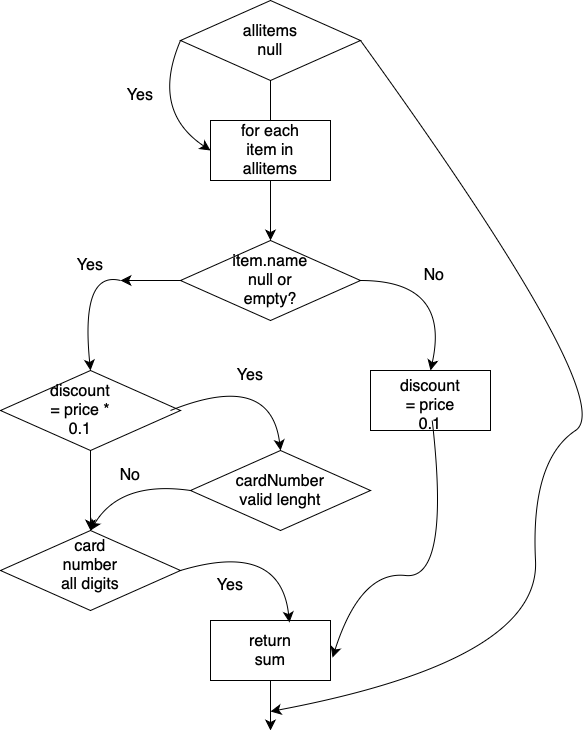

The diagram above was exported from draw.io. Its source (the exported page's mxGraphModel, read from the mxfile embedded in the PNG):
<mxGraphModel dx="1411" dy="756" grid="1" gridSize="10" guides="1" tooltips="1" connect="1" arrows="1" fold="1" page="1" pageScale="1" pageWidth="827" pageHeight="1169" math="0" shadow="0">
  <root>
    <mxCell id="0" />
    <mxCell id="1" parent="0" />
    <mxCell id="2MLzeU3U3e7MR9qJz9sJ-21" style="edgeStyle=none;curved=1;rounded=0;orthogonalLoop=1;jettySize=auto;html=1;exitX=0;exitY=0.5;exitDx=0;exitDy=0;entryX=0;entryY=0.5;entryDx=0;entryDy=0;fontSize=12;startSize=8;endSize=8;" edge="1" parent="1" source="2MLzeU3U3e7MR9qJz9sJ-1" target="2MLzeU3U3e7MR9qJz9sJ-2">
      <mxGeometry relative="1" as="geometry">
        <Array as="points">
          <mxPoint x="160" y="130" />
        </Array>
      </mxGeometry>
    </mxCell>
    <mxCell id="2MLzeU3U3e7MR9qJz9sJ-22" style="edgeStyle=none;curved=1;rounded=0;orthogonalLoop=1;jettySize=auto;html=1;exitX=0.5;exitY=1;exitDx=0;exitDy=0;entryX=0.5;entryY=0;entryDx=0;entryDy=0;fontSize=12;startSize=8;endSize=8;" edge="1" parent="1" source="2MLzeU3U3e7MR9qJz9sJ-1" target="2MLzeU3U3e7MR9qJz9sJ-16">
      <mxGeometry relative="1" as="geometry" />
    </mxCell>
    <mxCell id="2MLzeU3U3e7MR9qJz9sJ-44" style="edgeStyle=none;curved=1;rounded=0;orthogonalLoop=1;jettySize=auto;html=1;exitX=1;exitY=0.5;exitDx=0;exitDy=0;fontSize=12;startSize=8;endSize=8;" edge="1" parent="1" source="2MLzeU3U3e7MR9qJz9sJ-1">
      <mxGeometry relative="1" as="geometry">
        <mxPoint x="280" y="731" as="targetPoint" />
        <Array as="points">
          <mxPoint x="630" y="420" />
          <mxPoint x="540" y="480" />
          <mxPoint x="550" y="680" />
        </Array>
      </mxGeometry>
    </mxCell>
    <mxCell id="2MLzeU3U3e7MR9qJz9sJ-1" value="" style="rhombus;whiteSpace=wrap;html=1;" vertex="1" parent="1">
      <mxGeometry x="190" y="20" width="180" height="80" as="geometry" />
    </mxCell>
    <mxCell id="2MLzeU3U3e7MR9qJz9sJ-24" style="edgeStyle=none;curved=1;rounded=0;orthogonalLoop=1;jettySize=auto;html=1;exitX=0.5;exitY=1;exitDx=0;exitDy=0;entryX=0.5;entryY=0;entryDx=0;entryDy=0;fontSize=12;startSize=8;endSize=8;" edge="1" parent="1" source="2MLzeU3U3e7MR9qJz9sJ-2" target="2MLzeU3U3e7MR9qJz9sJ-3">
      <mxGeometry relative="1" as="geometry" />
    </mxCell>
    <mxCell id="2MLzeU3U3e7MR9qJz9sJ-2" value="" style="rounded=0;whiteSpace=wrap;html=1;" vertex="1" parent="1">
      <mxGeometry x="220" y="140" width="120" height="60" as="geometry" />
    </mxCell>
    <mxCell id="2MLzeU3U3e7MR9qJz9sJ-25" style="edgeStyle=none;curved=1;rounded=0;orthogonalLoop=1;jettySize=auto;html=1;exitX=1;exitY=0.5;exitDx=0;exitDy=0;entryX=0.5;entryY=0;entryDx=0;entryDy=0;fontSize=12;startSize=8;endSize=8;" edge="1" parent="1" source="2MLzeU3U3e7MR9qJz9sJ-3" target="2MLzeU3U3e7MR9qJz9sJ-5">
      <mxGeometry relative="1" as="geometry">
        <Array as="points">
          <mxPoint x="460" y="300" />
        </Array>
      </mxGeometry>
    </mxCell>
    <mxCell id="2MLzeU3U3e7MR9qJz9sJ-26" style="edgeStyle=none;curved=1;rounded=0;orthogonalLoop=1;jettySize=auto;html=1;exitX=0;exitY=0.5;exitDx=0;exitDy=0;entryX=0.5;entryY=0;entryDx=0;entryDy=0;fontSize=12;startSize=8;endSize=8;" edge="1" parent="1" target="2MLzeU3U3e7MR9qJz9sJ-4">
      <mxGeometry relative="1" as="geometry">
        <mxPoint x="130" y="300" as="sourcePoint" />
        <Array as="points">
          <mxPoint x="90" y="290" />
        </Array>
      </mxGeometry>
    </mxCell>
    <mxCell id="2MLzeU3U3e7MR9qJz9sJ-3" value="" style="rhombus;whiteSpace=wrap;html=1;" vertex="1" parent="1">
      <mxGeometry x="190" y="260" width="180" height="80" as="geometry" />
    </mxCell>
    <mxCell id="2MLzeU3U3e7MR9qJz9sJ-39" style="edgeStyle=none;curved=1;rounded=0;orthogonalLoop=1;jettySize=auto;html=1;exitX=0.5;exitY=1;exitDx=0;exitDy=0;entryX=0.5;entryY=0;entryDx=0;entryDy=0;fontSize=12;startSize=8;endSize=8;" edge="1" parent="1" source="2MLzeU3U3e7MR9qJz9sJ-4" target="2MLzeU3U3e7MR9qJz9sJ-7">
      <mxGeometry relative="1" as="geometry" />
    </mxCell>
    <mxCell id="2MLzeU3U3e7MR9qJz9sJ-4" value="" style="rhombus;whiteSpace=wrap;html=1;" vertex="1" parent="1">
      <mxGeometry x="10" y="390" width="180" height="80" as="geometry" />
    </mxCell>
    <mxCell id="2MLzeU3U3e7MR9qJz9sJ-5" value="" style="rounded=0;whiteSpace=wrap;html=1;" vertex="1" parent="1">
      <mxGeometry x="380" y="390" width="120" height="60" as="geometry" />
    </mxCell>
    <mxCell id="2MLzeU3U3e7MR9qJz9sJ-40" style="edgeStyle=none;curved=1;rounded=0;orthogonalLoop=1;jettySize=auto;html=1;exitX=0;exitY=0.5;exitDx=0;exitDy=0;entryX=0.5;entryY=0;entryDx=0;entryDy=0;fontSize=12;startSize=8;endSize=8;" edge="1" parent="1" source="2MLzeU3U3e7MR9qJz9sJ-6" target="2MLzeU3U3e7MR9qJz9sJ-7">
      <mxGeometry relative="1" as="geometry">
        <Array as="points">
          <mxPoint x="130" y="500" />
        </Array>
      </mxGeometry>
    </mxCell>
    <mxCell id="2MLzeU3U3e7MR9qJz9sJ-6" value="" style="rhombus;whiteSpace=wrap;html=1;" vertex="1" parent="1">
      <mxGeometry x="200" y="470" width="180" height="80" as="geometry" />
    </mxCell>
    <mxCell id="2MLzeU3U3e7MR9qJz9sJ-7" value="" style="rhombus;whiteSpace=wrap;html=1;" vertex="1" parent="1">
      <mxGeometry x="10" y="550" width="180" height="80" as="geometry" />
    </mxCell>
    <mxCell id="2MLzeU3U3e7MR9qJz9sJ-43" style="edgeStyle=none;curved=1;rounded=0;orthogonalLoop=1;jettySize=auto;html=1;exitX=0.5;exitY=1;exitDx=0;exitDy=0;fontSize=12;startSize=8;endSize=8;" edge="1" parent="1" source="2MLzeU3U3e7MR9qJz9sJ-8">
      <mxGeometry relative="1" as="geometry">
        <mxPoint x="280" y="750" as="targetPoint" />
      </mxGeometry>
    </mxCell>
    <mxCell id="2MLzeU3U3e7MR9qJz9sJ-8" value="" style="rounded=0;whiteSpace=wrap;html=1;" vertex="1" parent="1">
      <mxGeometry x="220" y="640" width="120" height="60" as="geometry" />
    </mxCell>
    <mxCell id="2MLzeU3U3e7MR9qJz9sJ-9" value="allitems null" style="text;strokeColor=none;align=center;fillColor=none;html=1;verticalAlign=middle;whiteSpace=wrap;rounded=0;fontSize=16;" vertex="1" parent="1">
      <mxGeometry x="250" y="45" width="60" height="30" as="geometry" />
    </mxCell>
    <mxCell id="2MLzeU3U3e7MR9qJz9sJ-12" value="cardNumber valid lenght" style="text;strokeColor=none;align=center;fillColor=none;html=1;verticalAlign=middle;whiteSpace=wrap;rounded=0;fontSize=16;" vertex="1" parent="1">
      <mxGeometry x="260" y="495" width="60" height="30" as="geometry" />
    </mxCell>
    <mxCell id="2MLzeU3U3e7MR9qJz9sJ-13" value="discount = price * 0.1" style="text;strokeColor=none;align=center;fillColor=none;html=1;verticalAlign=middle;whiteSpace=wrap;rounded=0;fontSize=16;" vertex="1" parent="1">
      <mxGeometry x="60" y="415" width="60" height="30" as="geometry" />
    </mxCell>
    <mxCell id="2MLzeU3U3e7MR9qJz9sJ-14" value="discount = price 0.1" style="text;strokeColor=none;align=center;fillColor=none;html=1;verticalAlign=middle;whiteSpace=wrap;rounded=0;fontSize=16;" vertex="1" parent="1">
      <mxGeometry x="410" y="410" width="60" height="30" as="geometry" />
    </mxCell>
    <mxCell id="2MLzeU3U3e7MR9qJz9sJ-15" value="item.name null or empty?" style="text;strokeColor=none;align=center;fillColor=none;html=1;verticalAlign=middle;whiteSpace=wrap;rounded=0;fontSize=16;" vertex="1" parent="1">
      <mxGeometry x="250" y="285" width="60" height="30" as="geometry" />
    </mxCell>
    <mxCell id="2MLzeU3U3e7MR9qJz9sJ-16" value="for each item in allitems" style="text;strokeColor=none;align=center;fillColor=none;html=1;verticalAlign=middle;whiteSpace=wrap;rounded=0;fontSize=16;" vertex="1" parent="1">
      <mxGeometry x="250" y="155" width="60" height="30" as="geometry" />
    </mxCell>
    <mxCell id="2MLzeU3U3e7MR9qJz9sJ-17" value="No" style="text;strokeColor=none;align=center;fillColor=none;html=1;verticalAlign=middle;whiteSpace=wrap;rounded=0;fontSize=16;" vertex="1" parent="1">
      <mxGeometry x="414" y="280" width="60" height="30" as="geometry" />
    </mxCell>
    <mxCell id="2MLzeU3U3e7MR9qJz9sJ-18" value="Yes" style="text;strokeColor=none;align=center;fillColor=none;html=1;verticalAlign=middle;whiteSpace=wrap;rounded=0;fontSize=16;" vertex="1" parent="1">
      <mxGeometry x="120" y="100" width="60" height="30" as="geometry" />
    </mxCell>
    <mxCell id="2MLzeU3U3e7MR9qJz9sJ-19" value="return sum" style="text;strokeColor=none;align=center;fillColor=none;html=1;verticalAlign=middle;whiteSpace=wrap;rounded=0;fontSize=16;" vertex="1" parent="1">
      <mxGeometry x="250" y="655" width="60" height="30" as="geometry" />
    </mxCell>
    <mxCell id="2MLzeU3U3e7MR9qJz9sJ-20" value="card number all digits" style="text;strokeColor=none;align=center;fillColor=none;html=1;verticalAlign=middle;whiteSpace=wrap;rounded=0;fontSize=16;" vertex="1" parent="1">
      <mxGeometry x="70" y="570" width="60" height="30" as="geometry" />
    </mxCell>
    <mxCell id="2MLzeU3U3e7MR9qJz9sJ-28" value="" style="edgeStyle=none;curved=1;rounded=0;orthogonalLoop=1;jettySize=auto;html=1;exitX=0;exitY=0.5;exitDx=0;exitDy=0;entryX=0.5;entryY=0;entryDx=0;entryDy=0;fontSize=12;startSize=8;endSize=8;" edge="1" parent="1" source="2MLzeU3U3e7MR9qJz9sJ-3">
      <mxGeometry relative="1" as="geometry">
        <mxPoint x="190" y="300" as="sourcePoint" />
        <mxPoint x="130" y="300" as="targetPoint" />
        <Array as="points" />
      </mxGeometry>
    </mxCell>
    <mxCell id="2MLzeU3U3e7MR9qJz9sJ-30" value="Yes" style="text;strokeColor=none;align=center;fillColor=none;html=1;verticalAlign=middle;whiteSpace=wrap;rounded=0;fontSize=16;" vertex="1" parent="1">
      <mxGeometry x="70" y="270" width="60" height="30" as="geometry" />
    </mxCell>
    <mxCell id="2MLzeU3U3e7MR9qJz9sJ-31" style="edgeStyle=none;curved=1;rounded=0;orthogonalLoop=1;jettySize=auto;html=1;exitX=1;exitY=0.5;exitDx=0;exitDy=0;entryX=0.556;entryY=0;entryDx=0;entryDy=0;entryPerimeter=0;fontSize=12;startSize=8;endSize=8;" edge="1" parent="1">
      <mxGeometry relative="1" as="geometry">
        <mxPoint x="180" y="430" as="sourcePoint" />
        <mxPoint x="290.08000000000004" y="470" as="targetPoint" />
        <Array as="points">
          <mxPoint x="280" y="390" />
        </Array>
      </mxGeometry>
    </mxCell>
    <mxCell id="2MLzeU3U3e7MR9qJz9sJ-32" value="Yes" style="text;strokeColor=none;align=center;fillColor=none;html=1;verticalAlign=middle;whiteSpace=wrap;rounded=0;fontSize=16;" vertex="1" parent="1">
      <mxGeometry x="230" y="380" width="60" height="30" as="geometry" />
    </mxCell>
    <mxCell id="2MLzeU3U3e7MR9qJz9sJ-37" style="edgeStyle=none;curved=1;rounded=0;orthogonalLoop=1;jettySize=auto;html=1;exitX=1;exitY=0.5;exitDx=0;exitDy=0;entryX=0.658;entryY=0.033;entryDx=0;entryDy=0;entryPerimeter=0;fontSize=12;startSize=8;endSize=8;" edge="1" parent="1" source="2MLzeU3U3e7MR9qJz9sJ-7" target="2MLzeU3U3e7MR9qJz9sJ-8">
      <mxGeometry relative="1" as="geometry">
        <Array as="points">
          <mxPoint x="290" y="560" />
        </Array>
      </mxGeometry>
    </mxCell>
    <mxCell id="2MLzeU3U3e7MR9qJz9sJ-38" value="Yes" style="text;strokeColor=none;align=center;fillColor=none;html=1;verticalAlign=middle;whiteSpace=wrap;rounded=0;fontSize=16;" vertex="1" parent="1">
      <mxGeometry x="210" y="590" width="60" height="30" as="geometry" />
    </mxCell>
    <mxCell id="2MLzeU3U3e7MR9qJz9sJ-41" value="No" style="text;strokeColor=none;align=center;fillColor=none;html=1;verticalAlign=middle;whiteSpace=wrap;rounded=0;fontSize=16;" vertex="1" parent="1">
      <mxGeometry x="110" y="480" width="60" height="30" as="geometry" />
    </mxCell>
    <mxCell id="2MLzeU3U3e7MR9qJz9sJ-42" style="edgeStyle=none;curved=1;rounded=0;orthogonalLoop=1;jettySize=auto;html=1;entryX=1.017;entryY=0.617;entryDx=0;entryDy=0;entryPerimeter=0;fontSize=12;startSize=8;endSize=8;" edge="1" parent="1" source="2MLzeU3U3e7MR9qJz9sJ-14" target="2MLzeU3U3e7MR9qJz9sJ-8">
      <mxGeometry relative="1" as="geometry">
        <Array as="points">
          <mxPoint x="460" y="600" />
          <mxPoint x="370" y="590" />
        </Array>
      </mxGeometry>
    </mxCell>
  </root>
</mxGraphModel>